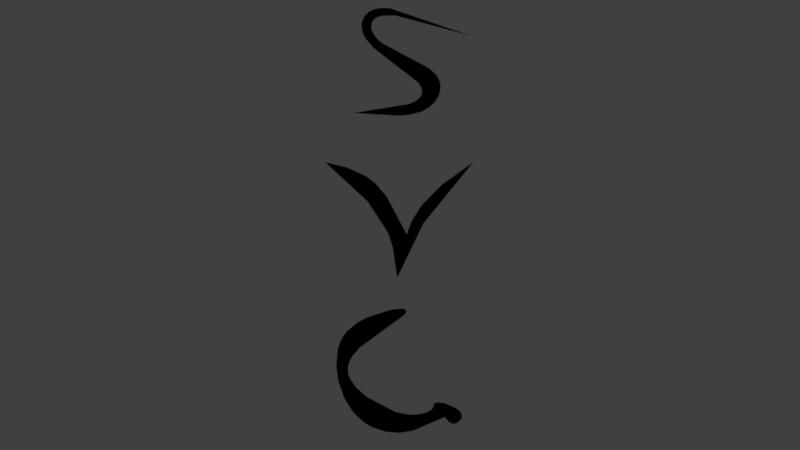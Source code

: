 # Source: SVG-Model-5.blend  (saved by Blender 2.79.0; exported with 4.5.12 LTS)
import bpy
from mathutils import Matrix  # noqa: F401  (used for matrix-valued properties, if any)

bpy.ops.wm.read_factory_settings(use_empty=True)
scene = bpy.context.scene
scene.name = 'Scene'

# ---- collections
col_collection_1 = bpy.data.collections.new('Collection 1'); scene.collection.children.link(col_collection_1)

# ---- materials (node trees are filled in below, after node groups)
mat_svgmat_001 = bpy.data.materials.new('SVGMat.001')
mat_svgmat_001.alpha_threshold = 0.0
mat_svgmat_001.use_transparent_shadow = False
mat_svgmat_001.diffuse_color = (0.0, 0.0, 0.0, 1.0)
mat_svgmat_001.roughness = 0.5
mat_svgmat_002 = bpy.data.materials.new('SVGMat.002')
mat_svgmat_002.alpha_threshold = 0.0
mat_svgmat_002.use_transparent_shadow = False
mat_svgmat_002.diffuse_color = (0.0, 0.0, 0.0, 1.0)
mat_svgmat_002.roughness = 0.5
mat_svgmat_003 = bpy.data.materials.new('SVGMat.003')
mat_svgmat_003.alpha_threshold = 0.0
mat_svgmat_003.use_transparent_shadow = False
mat_svgmat_003.diffuse_color = (0.0, 0.0, 0.0, 1.0)
mat_svgmat_003.roughness = 0.5
mat_material_002 = bpy.data.materials.new('Material.002')
mat_material_002.alpha_threshold = 0.0
mat_material_002.use_transparent_shadow = False
mat_material_002.roughness = 0.5

# ---- material node trees

# ---- world
world_world = bpy.data.worlds.new('World'); scene.world = world_world
world_world.color = (0.05088, 0.05088, 0.05088)
world_world.use_sun_shadow = False
world_world.sun_shadow_jitter_overblur = 0.0
world_world.cycles.sampling_method = 'MANUAL'

# ---- cameras
cam_camera_002 = bpy.data.cameras.new('Camera.002')
cam_camera_002.type = 'ORTHO'
cam_camera_002.clip_end = 100.0
cam_camera_002.lens = 35.0
cam_camera_002.sensor_width = 32.0
cam_camera_002.sensor_height = 18.0
cam_camera_002.ortho_scale = 9.6
cam_camera_002.display_size = 2.0
cam_camera_002.dof.focus_distance = 0.0
cam_camera_002.dof.aperture_fstop = 128.0
cam_camera_002.dof.aperture_blades = 6

# ---- lights
light_hemi_001 = bpy.data.lights.new('Hemi.001', 'SUN')
light_hemi_001.transmission_factor = 0.0
light_hemi_001.angle = 0.1993
light_hemi_001.energy = 1.0
light_hemi_001.shadow_buffer_clip_start = 0.5
light_hemi_001.shadow_soft_size = 0.1
light_hemi_001.shadow_cascade_max_distance = 1000.0

# ---- meshes
me_cupath10 = bpy.data.meshes.new('CUpath10')
me_cupath10.from_pydata([(-0.02589, -0.03128, 0.0), (5.684e-05, -0.03281, 0.0), (0.00589, -0.03221, 0.0), (0.01204, -0.03049, 0.0), (0.01618, -0.02815, 0.0), (0.01937, -0.02509, 0.0), (0.02148, -0.02155, 0.0), (0.0221, -0.01967, 0.0), (0.02242, -0.01775, 0.0), (0.0224, -0.01583, 0.0), (0.02205, -0.01394, 0.0), (0.02135, -0.0121, 0.0), (0.02028, -0.01035, 0.0), (0.01632, -0.006536, 0.0), (-0.009737, 0.007357, 0.0), (-0.01256, 0.009805, 0.0), (-0.01449, 0.01222, 0.0), (-0.01561, 0.01453, 0.0), (-0.01599, 0.01667, 0.0), (-0.01569, 0.01858, 0.0), (-0.01505, 0.01982, 0.0), (-0.01412, 0.02087, 0.0), (-0.0123, 0.02196, 0.0), (-0.0098, 0.02267, 0.0), (-0.002601, 0.02277, 0.0), (0.04059, 0.01111, 0.0), (-0.005854, 0.02689, 0.0), (-0.01047, 0.02698, 0.0), (-0.01416, 0.02633, 0.0), (-0.01698, 0.02507, 0.0), (-0.01904, 0.02333, 0.0), (-0.02042, 0.02126, 0.0), (-0.02121, 0.01892, 0.0), (-0.02141, 0.01652, 0.0), (-0.02061, 0.01274, 0.0), (-0.01927, 0.01009, 0.0), (-0.01451, 0.00454, 0.0), (0.009996, -0.01437, 0.0), (0.01162, -0.01686, 0.0), (0.01213, -0.01856, 0.0), (0.01219, -0.01968, 0.0), (0.01185, -0.02124, 0.0), (0.01052, -0.02313, 0.0), (0.008234, -0.02483, 0.0), (0.005055, -0.02627, 0.0), (-0.02589, -0.03128, -4.723e-09), (5.684e-05, -0.03281, -4.954e-09), (0.00589, -0.03221, -4.864e-09), (0.01204, -0.03049, -4.604e-09), (0.01618, -0.02815, -4.251e-09), (0.01937, -0.02509, -3.789e-09), (0.02148, -0.02155, -3.253e-09), (0.0221, -0.01967, -2.969e-09), (0.02242, -0.01775, -2.68e-09), (0.0224, -0.01583, -2.391e-09), (0.02205, -0.01394, -2.105e-09), (0.02135, -0.0121, -1.828e-09), (0.02028, -0.01035, -1.563e-09), (0.01632, -0.006536, -9.869e-10), (-0.009737, 0.007357, 1.111e-09), (-0.01256, 0.009805, 1.481e-09), (-0.01449, 0.01222, 1.845e-09), (-0.01561, 0.01453, 2.194e-09), (-0.01599, 0.01667, 2.517e-09), (-0.01569, 0.01858, 2.806e-09), (-0.01505, 0.01982, 2.992e-09), (-0.01412, 0.02087, 3.152e-09), (-0.0123, 0.02196, 3.317e-09), (-0.0098, 0.02267, 3.424e-09), (-0.002601, 0.02277, 3.439e-09), (0.04059, 0.01111, 1.677e-09), (-0.005854, 0.02689, 4.06e-09), (-0.01047, 0.02698, 4.074e-09), (-0.01416, 0.02633, 3.975e-09), (-0.01698, 0.02507, 3.785e-09), (-0.01904, 0.02333, 3.523e-09), (-0.02042, 0.02126, 3.21e-09), (-0.02121, 0.01892, 2.857e-09), (-0.02141, 0.01652, 2.494e-09), (-0.02061, 0.01274, 1.924e-09), (-0.01927, 0.01009, 1.524e-09), (-0.01451, 0.00454, 6.855e-10), (0.009996, -0.01437, -2.169e-09), (0.01162, -0.01686, -2.546e-09), (0.01213, -0.01856, -2.803e-09), (0.01219, -0.01968, -2.971e-09), (0.01185, -0.02124, -3.207e-09), (0.01052, -0.02313, -3.493e-09), (0.008234, -0.02483, -3.749e-09), (0.005055, -0.02627, -3.967e-09)], [], [(12, 13, 14, 15, 16, 17, 18, 19, 20, 21, 22, 23, 24, 25, 26, 27, 28, 29, 30, 31, 32, 33, 34, 35, 36, 37, 38, 39, 40, 41, 42, 43, 44, 0, 1, 2, 3, 4, 5, 6, 7, 8, 9, 10, 11), (57, 56, 55, 54, 53, 52, 51, 50, 49, 48, 47, 46, 45, 89, 88, 87, 86, 85, 84, 83, 82, 81, 80, 79, 78, 77, 76, 75, 74, 73, 72, 71, 70, 69, 68, 67, 66, 65, 64, 63, 62, 61, 60, 59, 58)])
me_cupath10.materials.append(mat_svgmat_001)
me_cupath10.use_remesh_preserve_volume = False
me_cupath10.use_remesh_preserve_attributes = False
me_cupath10.use_mirror_vertex_groups = False
me_cupath10.auto_texspace = False
me_cupath10.update()
me_cupath4530 = bpy.data.meshes.new('CUpath4530')
me_cupath4530.from_pydata([(-0.04166, 0.02377, 0.0), (-0.0179, 0.001762, 0.0), (-0.006767, -0.01542, 0.0), (-0.004193, -0.02302, 0.0), (-0.00158, -0.04047, 0.0), (0.01296, -0.0103, 0.0), (0.04076, 0.02378, 0.0), (0.02358, 0.01161, 0.0), (0.01195, -0.0001492, 0.0), (0.006308, -0.009028, 0.0), (0.003699, -0.01629, 0.0), (-0.007444, 0.004701, 0.0), (-0.01381, 0.01213, 0.0), (-0.01927, 0.01621, 0.0), (-0.02946, 0.0208, 0.0), (-0.04166, 0.02377, 3.589e-09), (-0.0179, 0.001762, 2.66e-10), (-0.006767, -0.01542, -2.329e-09), (-0.004193, -0.02302, -3.476e-09), (-0.00158, -0.04047, -6.111e-09), (0.01296, -0.0103, -1.555e-09), (0.04076, 0.02378, 3.591e-09), (0.02358, 0.01161, 1.753e-09), (0.01195, -0.0001492, -2.252e-11), (0.006308, -0.009028, -1.363e-09), (0.003699, -0.01629, -2.46e-09), (-0.007444, 0.004701, 7.099e-10), (-0.01381, 0.01213, 1.832e-09), (-0.01927, 0.01621, 2.448e-09), (-0.02946, 0.0208, 3.141e-09)], [], [(6, 7, 8, 9, 10, 11, 12, 13, 14, 0, 1, 2, 3, 4, 5), (21, 20, 19, 18, 17, 16, 15, 29, 28, 27, 26, 25, 24, 23, 22)])
me_cupath4530.materials.append(mat_svgmat_002)
me_cupath4530.use_remesh_preserve_volume = False
me_cupath4530.use_remesh_preserve_attributes = False
me_cupath4530.use_mirror_vertex_groups = False
me_cupath4530.auto_texspace = False
me_cupath4530.update()
me_cupath4534 = bpy.data.meshes.new('CUpath4534')
me_cupath4534.from_pydata([(-0.004426, 0.04264, 0.0), (-0.01842, 0.03822, 0.0), (-0.02418, 0.03501, 0.0), (-0.03002, 0.02992, 0.0), (-0.03271, 0.0258, 0.0), (-0.03445, 0.02122, 0.0), (-0.03546, 0.01132, 0.0), (-0.03425, 0.002664, 0.0), (-0.03111, -0.006335, 0.0), (-0.0265, -0.01383, 0.0), (-0.0237, -0.01697, 0.0), (-0.019, -0.0208, 0.0), (-0.01556, -0.02277, 0.0), (-0.008148, -0.02528, 0.0), (-0.000409, -0.0259, 0.0), (0.007166, -0.02471, 0.0), (0.02478, -0.01708, 0.0), (0.02665, -0.01938, 0.0), (0.0278, -0.02033, 0.0), (0.02871, -0.02075, 0.0), (0.02968, -0.02089, 0.0), (0.03075, -0.02068, 0.0), (0.03189, -0.02013, 0.0), (0.03292, -0.01931, 0.0), (0.03375, -0.01829, 0.0), (0.03413, -0.01747, 0.0), (0.03434, -0.01656, 0.0), (0.03417, -0.01542, 0.0), (0.03349, -0.01426, 0.0), (0.03236, -0.01313, 0.0), (0.03092, -0.01209, 0.0), (0.02509, -0.009496, 0.0), (0.02208, -0.008978, 0.0), (0.02033, -0.009024, 0.0), (0.01947, -0.009217, 0.0), (0.01894, -0.009515, 0.0), (0.01868, -0.009966, 0.0), (0.01845, -0.01122, 0.0), (0.01803, -0.01223, 0.0), (0.01706, -0.0132, 0.0), (0.01565, -0.01403, 0.0), (0.01368, -0.0148, 0.0), (0.00831, -0.01576, 0.0), (0.005023, -0.01575, 0.0), (-0.002392, -0.01428, 0.0), (-0.01828, -0.006029, 0.0), (-0.02422, -0.0008697, 0.0), (-0.02776, 0.004214, 0.0), (-0.02864, 0.006717, 0.0), (-0.02895, 0.009195, 0.0), (-0.02868, 0.01165, 0.0), (-0.02787, 0.01408, 0.0), (-0.02652, 0.0165, 0.0), (-0.02242, 0.0213, 0.0), (0.002329, 0.03945, 0.0), (0.00333, 0.04084, 0.0), (0.003504, 0.04162, 0.0), (0.003394, 0.0421, 0.0), (0.003069, 0.04249, 0.0), (0.002527, 0.04279, 0.0), (0.001412, 0.04306, 0.0), (-0.004426, 0.04264, 6.438e-09), (-0.01842, 0.03822, 5.771e-09), (-0.02418, 0.03501, 5.287e-09), (-0.03002, 0.02992, 4.518e-09), (-0.03271, 0.0258, 3.895e-09), (-0.03445, 0.02122, 3.204e-09), (-0.03546, 0.01132, 1.709e-09), (-0.03425, 0.002664, 4.023e-10), (-0.03111, -0.006335, -9.566e-10), (-0.0265, -0.01383, -2.089e-09), (-0.0237, -0.01697, -2.562e-09), (-0.019, -0.0208, -3.141e-09), (-0.01556, -0.02277, -3.438e-09), (-0.008148, -0.02528, -3.818e-09), (-0.000409, -0.0259, -3.911e-09), (0.007166, -0.02471, -3.731e-09), (0.02478, -0.01708, -2.579e-09), (0.02665, -0.01938, -2.926e-09), (0.0278, -0.02033, -3.069e-09), (0.02871, -0.02075, -3.134e-09), (0.02968, -0.02089, -3.154e-09), (0.03075, -0.02068, -3.122e-09), (0.03189, -0.02013, -3.039e-09), (0.03292, -0.01931, -2.915e-09), (0.03375, -0.01829, -2.762e-09), (0.03413, -0.01747, -2.638e-09), (0.03434, -0.01656, -2.501e-09), (0.03417, -0.01542, -2.329e-09), (0.03349, -0.01426, -2.153e-09), (0.03236, -0.01313, -1.983e-09), (0.03092, -0.01209, -1.826e-09), (0.02509, -0.009496, -1.434e-09), (0.02208, -0.008978, -1.356e-09), (0.02033, -0.009024, -1.363e-09), (0.01947, -0.009217, -1.392e-09), (0.01894, -0.009515, -1.437e-09), (0.01868, -0.009966, -1.505e-09), (0.01845, -0.01122, -1.694e-09), (0.01803, -0.01223, -1.847e-09), (0.01706, -0.0132, -1.993e-09), (0.01565, -0.01403, -2.118e-09), (0.01368, -0.0148, -2.235e-09), (0.00831, -0.01576, -2.38e-09), (0.005023, -0.01575, -2.378e-09), (-0.002392, -0.01428, -2.156e-09), (-0.01828, -0.006029, -9.104e-10), (-0.02422, -0.0008697, -1.313e-10), (-0.02776, 0.004214, 6.363e-10), (-0.02864, 0.006717, 1.014e-09), (-0.02895, 0.009195, 1.388e-09), (-0.02868, 0.01165, 1.759e-09), (-0.02787, 0.01408, 2.125e-09), (-0.02652, 0.0165, 2.492e-09), (-0.02242, 0.0213, 3.216e-09), (0.002329, 0.03945, 5.957e-09), (0.00333, 0.04084, 6.167e-09), (0.003504, 0.04162, 6.285e-09), (0.003394, 0.0421, 6.357e-09), (0.003069, 0.04249, 6.415e-09), (0.002527, 0.04279, 6.461e-09), (0.001412, 0.04306, 6.503e-09)], [], [(15, 16, 17, 18, 19, 20, 21, 22, 23, 24, 25, 26, 27, 28, 29, 30, 31, 32, 33, 34, 35, 36, 37, 38, 39, 40, 41, 42, 43, 44, 45, 46, 47, 48, 49, 50, 51, 52, 53, 54, 55, 56, 57, 58, 59, 60, 0, 1, 2, 3, 4, 5, 6, 7, 8, 9, 10, 11, 12, 13, 14), (76, 75, 74, 73, 72, 71, 70, 69, 68, 67, 66, 65, 64, 63, 62, 61, 121, 120, 119, 118, 117, 116, 115, 114, 113, 112, 111, 110, 109, 108, 107, 106, 105, 104, 103, 102, 101, 100, 99, 98, 97, 96, 95, 94, 93, 92, 91, 90, 89, 88, 87, 86, 85, 84, 83, 82, 81, 80, 79, 78, 77)])
me_cupath4534.materials.append(mat_svgmat_003)
me_cupath4534.use_remesh_preserve_volume = False
me_cupath4534.use_remesh_preserve_attributes = False
me_cupath4534.use_mirror_vertex_groups = False
me_cupath4534.auto_texspace = False
me_cupath4534.update()
me_gdxm = bpy.data.meshes.new('GDXM')
me_gdxm.from_pydata([(-1.0, -0.6667, 0.0), (1.0, -0.6667, 0.0), (0.0, 1.333, 0.0)], [], [(0, 2, 1)])
me_gdxm.materials.append(mat_material_002)
me_gdxm.use_remesh_preserve_volume = False
me_gdxm.use_remesh_preserve_attributes = False
me_gdxm.use_mirror_vertex_groups = False
me_gdxm.update()
arm_character = bpy.data.armatures.new('Character')  # bones are not reproduced

# ---- objects
ob_mirror = bpy.data.objects.new('Mirror', None)
ob_character = bpy.data.objects.new('Character', arm_character)
ob_s = bpy.data.objects.new('S', me_cupath10)
ob_v = bpy.data.objects.new('V', me_cupath4530)
ob_g = bpy.data.objects.new('G', me_cupath4534)
ob_camera = bpy.data.objects.new('Camera', cam_camera_002)
ob_light = bpy.data.objects.new('Light', light_hemi_001)
ob_gdx = bpy.data.objects.new('GDX', me_gdxm)

# ---- transforms, parenting, visibility, modifiers, constraints
ob_mirror.location = (0.0, 0.0, 0.0)
ob_mirror.empty_image_offset = (0.0, 0.0)
ob_mirror.lineart.crease_threshold = 0.0
ob_character.location = (0.0, 0.0, 0.0)
ob_character.lineart.crease_threshold = 0.0
ob_s.parent = ob_character
ob_s.location = (0.001, 3.319e-33, 4.716)
ob_s.rotation_euler = (1.571, -1.499e-22, 6.406e-23)
ob_s.scale = (21.64, 21.64, 21.64)
ob_s.lineart.crease_threshold = 0.0
_vg = ob_s.vertex_groups.new(name='Bone')
_vg.add([0, 1, 2, 3, 4, 5, 6, 7, 8, 9, 10, 11, 12, 13, 14, 15, 16, 17, 18, 19, 20, 21, 22, 23, 24, 25, 26, 27, 28, 29, 30, 31, 32, 33, 34, 35, 36, 37, 38, 39, 40, 41, 42, 43, 44, 45, 46, 47, 48, 49, 50, 51, 52, 53, 54, 55, 56, 57, 58, 59, 60, 61, 62, 63, 64, 65, 66, 67, 68, 69, 70, 71, 72, 73, 74, 75, 76, 77, 78, 79, 80, 81, 82, 83, 84, 85, 86, 87, 88, 89], 1.0, 'REPLACE')
_m = ob_s.modifiers.new('Armature', 'ARMATURE')
_m.object = ob_character
ob_v.parent = ob_character
ob_v.location = (0.001, 3.319e-33, 2.936)
ob_v.rotation_euler = (1.571, -1.499e-22, 6.406e-23)
ob_v.scale = (21.64, 21.64, 21.64)
ob_v.lineart.crease_threshold = 0.0
_vg = ob_v.vertex_groups.new(name='Bone')
for _i, _w in zip([0, 1, 2, 3, 4, 5, 6, 7, 8, 9, 10, 11, 12, 13, 14, 15, 16, 17, 18, 19, 20, 21, 22, 23, 24, 25, 26, 27, 28, 29], [0.9998, 1.0, 1.0, 1.0, 1.0, 1.0, 1.0, 1.0, 1.0, 1.0, 1.0, 1.0, 1.0, 1.0, 1.0, 0.9998, 1.0, 1.0, 1.0, 1.0, 1.0, 1.0, 1.0, 1.0, 1.0, 1.0, 1.0, 1.0, 1.0, 1.0]): _vg.add([_i], _w, 'REPLACE')
_m = ob_v.modifiers.new('Armature', 'ARMATURE')
_m.object = ob_character
ob_g.parent = ob_character
ob_g.location = (0.001, 3.319e-33, 0.7605)
ob_g.rotation_euler = (1.571, -1.499e-22, 6.406e-23)
ob_g.scale = (21.64, 21.64, 21.64)
ob_g.lineart.crease_threshold = 0.0
_vg = ob_g.vertex_groups.new(name='Bone')
_vg.add([0, 1, 2, 3, 4, 5, 6, 7, 8, 9, 10, 11, 12, 13, 14, 15, 16, 17, 18, 19, 20, 21, 22, 23, 24, 25, 26, 27, 28, 29, 30, 31, 32, 33, 34, 35, 36, 37, 38, 39, 40, 41, 42, 43, 44, 45, 46, 47, 48, 49, 50, 51, 52, 53, 54, 55, 56, 57, 58, 59, 60, 61, 62, 63, 64, 65, 66, 67, 68, 69, 70, 71, 72, 73, 74, 75, 76, 77, 78, 79, 80, 81, 82, 83, 84, 85, 86, 87, 88, 89, 90, 91, 92, 93, 94, 95, 96, 97, 98, 99, 100, 101, 102, 103, 104, 105, 106, 107, 108, 109, 110, 111, 112, 113, 114, 115, 116, 117, 118, 119, 120, 121], 1.0, 'REPLACE')
_m = ob_g.modifiers.new('Armature', 'ARMATURE')
_m.object = ob_character
ob_camera.location = (0.0, -9.6, 2.693)
ob_camera.rotation_euler = (1.571, 0.0, 0.0)
ob_camera.hide_select = True
ob_camera.lineart.crease_threshold = 0.0
ob_light.location = (0.0, 0.0, 12.06)
ob_light.lineart.crease_threshold = 0.0
ob_gdx.location = (0.0, -2.501e-08, 0.0)
ob_gdx.scale = (0.2433, 0.2433, 0.2433)
ob_gdx.lineart.crease_threshold = 0.0

# ---- collection membership
col_collection_1.objects.link(ob_mirror)
col_collection_1.objects.link(ob_character)
col_collection_1.objects.link(ob_s)
col_collection_1.objects.link(ob_v)
col_collection_1.objects.link(ob_g)
col_collection_1.objects.link(ob_camera)
col_collection_1.objects.link(ob_light)
col_collection_1.objects.link(ob_gdx)

# ---- scene / render settings (as saved in the file)
scene.camera = ob_camera
scene.frame_start = 1; scene.frame_end = 250; scene.frame_set(0)
scene.render.engine = 'BLENDER_EEVEE_NEXT'
scene.render.resolution_percentage = 50
scene.render.dither_intensity = 0.0
scene.cycles.use_denoising = False
scene.cycles.samples = 128
scene.cycles.sampling_pattern = 'TABULATED_SOBOL'
scene.cycles.use_adaptive_sampling = False
scene.cycles.use_light_tree = False
scene.cycles.blur_glossy = 0.0
scene.cycles.sample_clamp_indirect = 0.0
scene.view_settings.view_transform = 'Standard'
bpy.context.view_layer.update()
